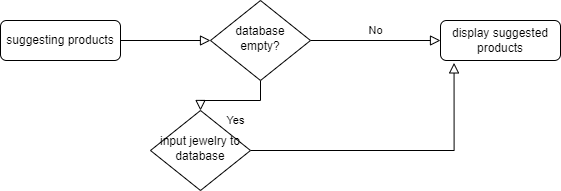

The diagram above was exported from draw.io. Its source (the exported page's mxGraphModel, read from the mxfile embedded in the PNG):
<mxGraphModel dx="1038" dy="560" grid="1" gridSize="10" guides="1" tooltips="1" connect="1" arrows="1" fold="1" page="1" pageScale="1" pageWidth="827" pageHeight="1169" math="0" shadow="0">
  <root>
    <mxCell id="WIyWlLk6GJQsqaUBKTNV-0" />
    <mxCell id="WIyWlLk6GJQsqaUBKTNV-1" parent="WIyWlLk6GJQsqaUBKTNV-0" />
    <mxCell id="WIyWlLk6GJQsqaUBKTNV-2" value="" style="rounded=0;html=1;jettySize=auto;orthogonalLoop=1;fontSize=11;endArrow=block;endFill=0;endSize=8;strokeWidth=1;shadow=0;labelBackgroundColor=none;edgeStyle=orthogonalEdgeStyle;" parent="WIyWlLk6GJQsqaUBKTNV-1" source="WIyWlLk6GJQsqaUBKTNV-3" target="WIyWlLk6GJQsqaUBKTNV-6" edge="1">
      <mxGeometry relative="1" as="geometry" />
    </mxCell>
    <mxCell id="WIyWlLk6GJQsqaUBKTNV-3" value="suggesting products" style="rounded=1;whiteSpace=wrap;html=1;fontSize=12;glass=0;strokeWidth=1;shadow=0;" parent="WIyWlLk6GJQsqaUBKTNV-1" vertex="1">
      <mxGeometry x="10" y="190" width="120" height="40" as="geometry" />
    </mxCell>
    <mxCell id="WIyWlLk6GJQsqaUBKTNV-4" value="Yes" style="rounded=0;html=1;jettySize=auto;orthogonalLoop=1;fontSize=11;endArrow=block;endFill=0;endSize=8;strokeWidth=1;shadow=0;labelBackgroundColor=none;edgeStyle=orthogonalEdgeStyle;" parent="WIyWlLk6GJQsqaUBKTNV-1" source="WIyWlLk6GJQsqaUBKTNV-6" target="WIyWlLk6GJQsqaUBKTNV-10" edge="1">
      <mxGeometry y="20" relative="1" as="geometry">
        <mxPoint as="offset" />
      </mxGeometry>
    </mxCell>
    <mxCell id="WIyWlLk6GJQsqaUBKTNV-5" value="No" style="edgeStyle=orthogonalEdgeStyle;rounded=0;html=1;jettySize=auto;orthogonalLoop=1;fontSize=11;endArrow=block;endFill=0;endSize=8;strokeWidth=1;shadow=0;labelBackgroundColor=none;" parent="WIyWlLk6GJQsqaUBKTNV-1" source="WIyWlLk6GJQsqaUBKTNV-6" target="WIyWlLk6GJQsqaUBKTNV-7" edge="1">
      <mxGeometry y="10" relative="1" as="geometry">
        <mxPoint as="offset" />
      </mxGeometry>
    </mxCell>
    <mxCell id="WIyWlLk6GJQsqaUBKTNV-6" value="database empty?" style="rhombus;whiteSpace=wrap;html=1;shadow=0;fontFamily=Helvetica;fontSize=12;align=center;strokeWidth=1;spacing=6;spacingTop=-4;" parent="WIyWlLk6GJQsqaUBKTNV-1" vertex="1">
      <mxGeometry x="220" y="170" width="100" height="80" as="geometry" />
    </mxCell>
    <mxCell id="WIyWlLk6GJQsqaUBKTNV-7" value="display suggested products" style="rounded=1;whiteSpace=wrap;html=1;fontSize=12;glass=0;strokeWidth=1;shadow=0;" parent="WIyWlLk6GJQsqaUBKTNV-1" vertex="1">
      <mxGeometry x="450" y="190" width="120" height="40" as="geometry" />
    </mxCell>
    <mxCell id="WIyWlLk6GJQsqaUBKTNV-9" value="" style="edgeStyle=orthogonalEdgeStyle;rounded=0;html=1;jettySize=auto;orthogonalLoop=1;fontSize=11;endArrow=block;endFill=0;endSize=8;strokeWidth=1;shadow=0;labelBackgroundColor=none;entryX=0.113;entryY=1.06;entryDx=0;entryDy=0;entryPerimeter=0;" parent="WIyWlLk6GJQsqaUBKTNV-1" source="WIyWlLk6GJQsqaUBKTNV-10" target="WIyWlLk6GJQsqaUBKTNV-7" edge="1">
      <mxGeometry y="10" relative="1" as="geometry">
        <mxPoint as="offset" />
        <mxPoint x="420" y="290" as="targetPoint" />
      </mxGeometry>
    </mxCell>
    <mxCell id="WIyWlLk6GJQsqaUBKTNV-10" value="input jewelry to database" style="rhombus;whiteSpace=wrap;html=1;shadow=0;fontFamily=Helvetica;fontSize=12;align=center;strokeWidth=1;spacing=6;spacingTop=-4;" parent="WIyWlLk6GJQsqaUBKTNV-1" vertex="1">
      <mxGeometry x="160" y="280" width="100" height="80" as="geometry" />
    </mxCell>
  </root>
</mxGraphModel>